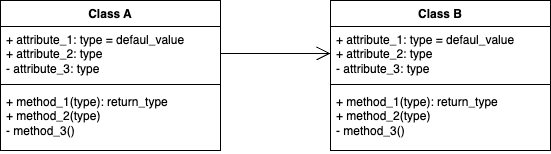

The diagram above was exported from draw.io. Its source (the exported page's mxGraphModel, read from the mxfile embedded in the PNG):
<mxGraphModel dx="731" dy="469" grid="1" gridSize="10" guides="1" tooltips="1" connect="1" arrows="1" fold="1" page="1" pageScale="1" pageWidth="850" pageHeight="1100" math="0" shadow="0">
  <root>
    <mxCell id="0" />
    <mxCell id="1" parent="0" />
    <mxCell id="39JcIIafqMOIF9TJlPzI-1" value="Class A" style="swimlane;fontStyle=1;align=center;verticalAlign=top;childLayout=stackLayout;horizontal=1;startSize=26;horizontalStack=0;resizeParent=1;resizeParentMax=0;resizeLast=0;collapsible=1;marginBottom=0;whiteSpace=wrap;html=1;" vertex="1" parent="1">
      <mxGeometry x="210" y="250" width="220" height="150" as="geometry" />
    </mxCell>
    <mxCell id="39JcIIafqMOIF9TJlPzI-2" value="+ attribute_1: type = defaul_value&lt;div&gt;+ attribute_2: type&lt;/div&gt;&lt;div&gt;- attribute_3: type&lt;br&gt;&lt;/div&gt;" style="text;strokeColor=none;fillColor=none;align=left;verticalAlign=top;spacingLeft=4;spacingRight=4;overflow=hidden;rotatable=0;points=[[0,0.5],[1,0.5]];portConstraint=eastwest;whiteSpace=wrap;html=1;" vertex="1" parent="39JcIIafqMOIF9TJlPzI-1">
      <mxGeometry y="26" width="220" height="54" as="geometry" />
    </mxCell>
    <mxCell id="39JcIIafqMOIF9TJlPzI-3" value="" style="line;strokeWidth=1;fillColor=none;align=left;verticalAlign=middle;spacingTop=-1;spacingLeft=3;spacingRight=3;rotatable=0;labelPosition=right;points=[];portConstraint=eastwest;strokeColor=inherit;" vertex="1" parent="39JcIIafqMOIF9TJlPzI-1">
      <mxGeometry y="80" width="220" height="8" as="geometry" />
    </mxCell>
    <mxCell id="39JcIIafqMOIF9TJlPzI-4" value="+ method_1(type): return_type&lt;div&gt;+ method_2(type)&lt;/div&gt;&lt;div&gt;- method_3()&lt;br&gt;&lt;div&gt;&lt;br&gt;&lt;/div&gt;&lt;/div&gt;" style="text;strokeColor=none;fillColor=none;align=left;verticalAlign=top;spacingLeft=4;spacingRight=4;overflow=hidden;rotatable=0;points=[[0,0.5],[1,0.5]];portConstraint=eastwest;whiteSpace=wrap;html=1;" vertex="1" parent="39JcIIafqMOIF9TJlPzI-1">
      <mxGeometry y="88" width="220" height="62" as="geometry" />
    </mxCell>
    <mxCell id="39JcIIafqMOIF9TJlPzI-5" value="Class B" style="swimlane;fontStyle=1;align=center;verticalAlign=top;childLayout=stackLayout;horizontal=1;startSize=26;horizontalStack=0;resizeParent=1;resizeParentMax=0;resizeLast=0;collapsible=1;marginBottom=0;whiteSpace=wrap;html=1;" vertex="1" parent="1">
      <mxGeometry x="540" y="250" width="220" height="150" as="geometry" />
    </mxCell>
    <mxCell id="39JcIIafqMOIF9TJlPzI-6" value="+ attribute_1: type = defaul_value&lt;div&gt;+ attribute_2: type&lt;/div&gt;&lt;div&gt;- attribute_3: type&lt;br&gt;&lt;/div&gt;" style="text;strokeColor=none;fillColor=none;align=left;verticalAlign=top;spacingLeft=4;spacingRight=4;overflow=hidden;rotatable=0;points=[[0,0.5],[1,0.5]];portConstraint=eastwest;whiteSpace=wrap;html=1;" vertex="1" parent="39JcIIafqMOIF9TJlPzI-5">
      <mxGeometry y="26" width="220" height="54" as="geometry" />
    </mxCell>
    <mxCell id="39JcIIafqMOIF9TJlPzI-7" value="" style="line;strokeWidth=1;fillColor=none;align=left;verticalAlign=middle;spacingTop=-1;spacingLeft=3;spacingRight=3;rotatable=0;labelPosition=right;points=[];portConstraint=eastwest;strokeColor=inherit;" vertex="1" parent="39JcIIafqMOIF9TJlPzI-5">
      <mxGeometry y="80" width="220" height="8" as="geometry" />
    </mxCell>
    <mxCell id="39JcIIafqMOIF9TJlPzI-8" value="+ method_1(type): return_type&lt;div&gt;+ method_2(type)&lt;/div&gt;&lt;div&gt;- method_3()&lt;br&gt;&lt;div&gt;&lt;br&gt;&lt;/div&gt;&lt;/div&gt;" style="text;strokeColor=none;fillColor=none;align=left;verticalAlign=top;spacingLeft=4;spacingRight=4;overflow=hidden;rotatable=0;points=[[0,0.5],[1,0.5]];portConstraint=eastwest;whiteSpace=wrap;html=1;" vertex="1" parent="39JcIIafqMOIF9TJlPzI-5">
      <mxGeometry y="88" width="220" height="62" as="geometry" />
    </mxCell>
    <mxCell id="39JcIIafqMOIF9TJlPzI-10" value="" style="endArrow=open;endFill=1;endSize=12;html=1;rounded=0;exitX=1;exitY=0.5;exitDx=0;exitDy=0;entryX=0;entryY=0.5;entryDx=0;entryDy=0;" edge="1" parent="1" source="39JcIIafqMOIF9TJlPzI-2" target="39JcIIafqMOIF9TJlPzI-6">
      <mxGeometry width="160" relative="1" as="geometry">
        <mxPoint x="460" y="250" as="sourcePoint" />
        <mxPoint x="620" y="250" as="targetPoint" />
      </mxGeometry>
    </mxCell>
  </root>
</mxGraphModel>